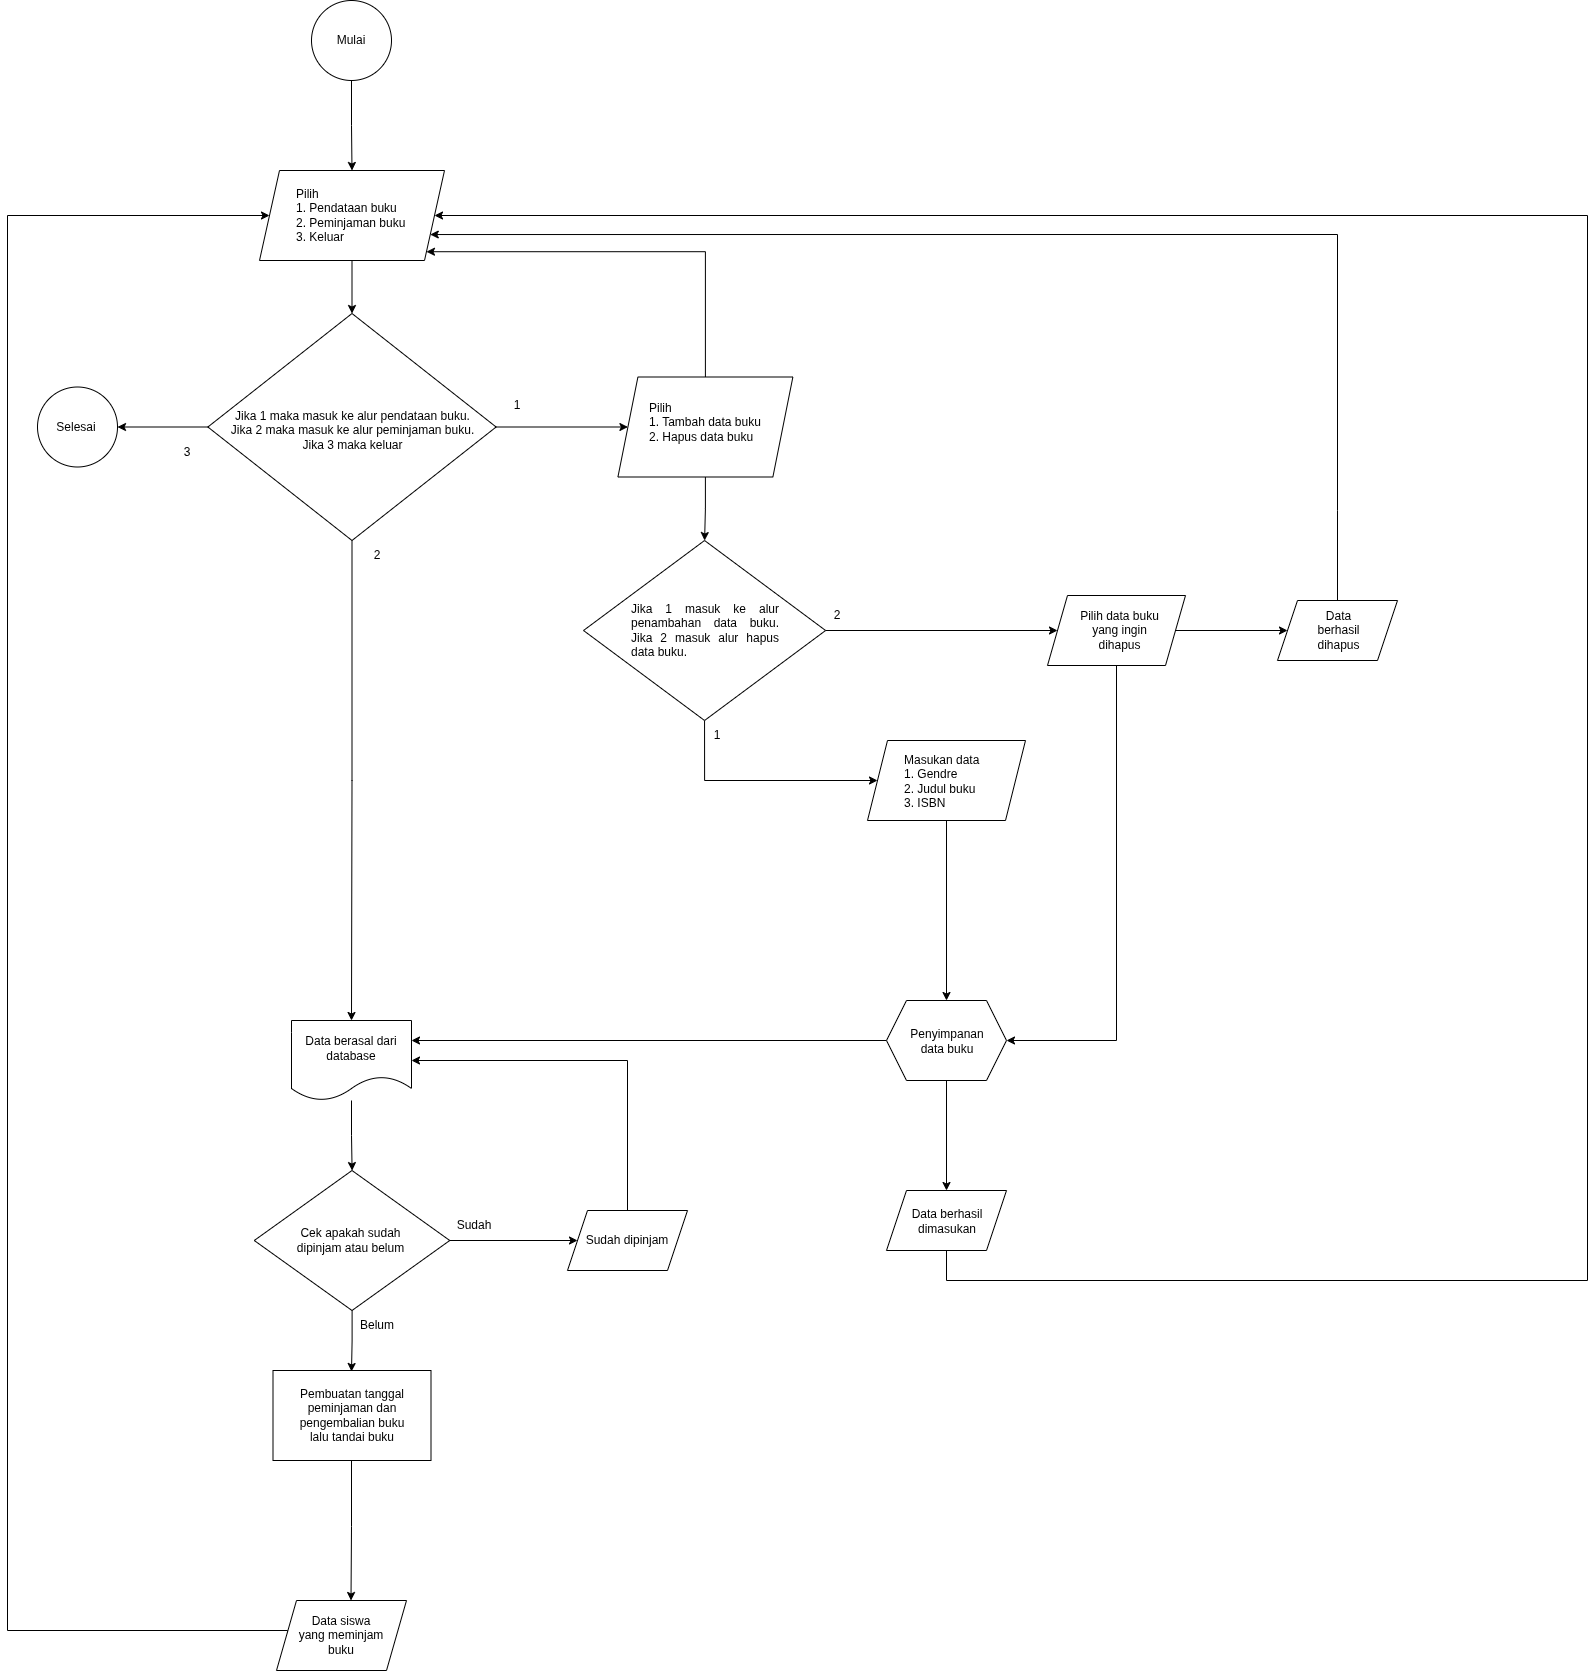

The diagram above was exported from draw.io. Its source (the exported page's mxGraphModel, read from the mxfile embedded in the PNG):
<mxGraphModel dx="4360" dy="2175" grid="1" gridSize="10" guides="1" tooltips="1" connect="1" arrows="1" fold="1" page="1" pageScale="1" pageWidth="850" pageHeight="1100" math="0" shadow="0">
  <root>
    <mxCell id="0" />
    <mxCell id="1" parent="0" />
    <mxCell id="HEqltJGbRnqhyLSQ5X79-4" edge="1" parent="1" source="HEqltJGbRnqhyLSQ5X79-1" style="edgeStyle=orthogonalEdgeStyle;rounded=0;orthogonalLoop=1;jettySize=auto;html=1;" target="HEqltJGbRnqhyLSQ5X79-3" value="">
      <mxGeometry relative="1" as="geometry" />
    </mxCell>
    <mxCell id="HEqltJGbRnqhyLSQ5X79-1" parent="1" style="ellipse;whiteSpace=wrap;html=1;aspect=fixed;" value="Mulai" vertex="1">
      <mxGeometry height="80" width="80" x="366" y="91" as="geometry" />
    </mxCell>
    <mxCell id="HEqltJGbRnqhyLSQ5X79-6" edge="1" parent="1" source="HEqltJGbRnqhyLSQ5X79-3" style="edgeStyle=orthogonalEdgeStyle;rounded=0;orthogonalLoop=1;jettySize=auto;html=1;" target="HEqltJGbRnqhyLSQ5X79-5" value="">
      <mxGeometry relative="1" as="geometry" />
    </mxCell>
    <mxCell id="HEqltJGbRnqhyLSQ5X79-3" parent="1" style="shape=parallelogram;perimeter=parallelogramPerimeter;whiteSpace=wrap;html=1;fixedSize=1;align=left;spacingLeft=35;" value="Pilih&lt;div&gt;1. Pendataan buku&lt;/div&gt;&lt;div&gt;2. Peminjaman buku&lt;/div&gt;&lt;div&gt;3. Keluar&lt;/div&gt;" vertex="1">
      <mxGeometry height="90" width="185" x="314" y="261" as="geometry" />
    </mxCell>
    <mxCell id="HEqltJGbRnqhyLSQ5X79-8" edge="1" parent="1" source="HEqltJGbRnqhyLSQ5X79-5" style="edgeStyle=orthogonalEdgeStyle;rounded=0;orthogonalLoop=1;jettySize=auto;html=1;exitX=1;exitY=0.5;exitDx=0;exitDy=0;" target="HEqltJGbRnqhyLSQ5X79-7" value="">
      <mxGeometry relative="1" as="geometry">
        <mxPoint x="621.9999999999999" y="527.5" as="sourcePoint" />
      </mxGeometry>
    </mxCell>
    <mxCell id="HEqltJGbRnqhyLSQ5X79-17" edge="1" parent="1" source="HEqltJGbRnqhyLSQ5X79-5" style="edgeStyle=orthogonalEdgeStyle;rounded=0;orthogonalLoop=1;jettySize=auto;html=1;" target="HEqltJGbRnqhyLSQ5X79-16" value="">
      <mxGeometry relative="1" as="geometry" />
    </mxCell>
    <mxCell id="HEqltJGbRnqhyLSQ5X79-32" edge="1" parent="1" source="HEqltJGbRnqhyLSQ5X79-5" style="edgeStyle=orthogonalEdgeStyle;rounded=0;orthogonalLoop=1;jettySize=auto;html=1;" target="HEqltJGbRnqhyLSQ5X79-31" value="">
      <mxGeometry relative="1" as="geometry" />
    </mxCell>
    <mxCell id="HEqltJGbRnqhyLSQ5X79-30" edge="1" parent="1" source="HEqltJGbRnqhyLSQ5X79-7" style="edgeStyle=orthogonalEdgeStyle;rounded=0;orthogonalLoop=1;jettySize=auto;html=1;exitX=0.5;exitY=0;exitDx=0;exitDy=0;entryX=1;entryY=1;entryDx=0;entryDy=0;" target="HEqltJGbRnqhyLSQ5X79-3">
      <mxGeometry relative="1" as="geometry">
        <Array as="points">
          <mxPoint x="760" y="342" />
        </Array>
      </mxGeometry>
    </mxCell>
    <mxCell id="HEqltJGbRnqhyLSQ5X79-44" edge="1" parent="1" source="HEqltJGbRnqhyLSQ5X79-7" style="edgeStyle=orthogonalEdgeStyle;rounded=0;orthogonalLoop=1;jettySize=auto;html=1;" target="HEqltJGbRnqhyLSQ5X79-43" value="">
      <mxGeometry relative="1" as="geometry" />
    </mxCell>
    <mxCell id="HEqltJGbRnqhyLSQ5X79-7" parent="1" style="shape=parallelogram;perimeter=parallelogramPerimeter;whiteSpace=wrap;html=1;fixedSize=1;spacingLeft=30;spacingBottom=10;align=left;spacingTop=0;" value="Pilih&lt;br&gt;1. Tambah data buku&lt;div&gt;2. Hapus data buku&lt;/div&gt;" vertex="1">
      <mxGeometry height="100" width="174.96" x="672.42" y="467.5" as="geometry" />
    </mxCell>
    <mxCell id="HEqltJGbRnqhyLSQ5X79-29" edge="1" parent="1" source="HEqltJGbRnqhyLSQ5X79-11" style="edgeStyle=orthogonalEdgeStyle;rounded=0;orthogonalLoop=1;jettySize=auto;html=1;exitX=0;exitY=0.5;exitDx=0;exitDy=0;entryX=1;entryY=0.25;entryDx=0;entryDy=0;" target="HEqltJGbRnqhyLSQ5X79-16">
      <mxGeometry relative="1" as="geometry" />
    </mxCell>
    <mxCell id="HEqltJGbRnqhyLSQ5X79-49" edge="1" parent="1" source="HEqltJGbRnqhyLSQ5X79-11" style="edgeStyle=orthogonalEdgeStyle;rounded=0;orthogonalLoop=1;jettySize=auto;html=1;" target="HEqltJGbRnqhyLSQ5X79-48" value="">
      <mxGeometry relative="1" as="geometry" />
    </mxCell>
    <mxCell id="HEqltJGbRnqhyLSQ5X79-11" parent="1" style="shape=hexagon;perimeter=hexagonPerimeter2;whiteSpace=wrap;html=1;fixedSize=1;spacingBottom=0;spacingTop=2;spacingLeft=2;" value="Penyimpanan&lt;div&gt;data buku&lt;/div&gt;" vertex="1">
      <mxGeometry height="80" width="120" x="941" y="1091" as="geometry" />
    </mxCell>
    <mxCell id="HEqltJGbRnqhyLSQ5X79-19" edge="1" parent="1" source="HEqltJGbRnqhyLSQ5X79-61" style="edgeStyle=orthogonalEdgeStyle;rounded=0;orthogonalLoop=1;jettySize=auto;html=1;" value="">
      <mxGeometry relative="1" as="geometry">
        <mxPoint x="406" y="1462" as="targetPoint" />
      </mxGeometry>
    </mxCell>
    <mxCell id="HEqltJGbRnqhyLSQ5X79-16" parent="1" style="shape=document;whiteSpace=wrap;html=1;boundedLbl=1;" value="Data berasal dari&lt;div&gt;database&lt;/div&gt;" vertex="1">
      <mxGeometry height="80" width="120" x="346" y="1111" as="geometry" />
    </mxCell>
    <mxCell id="HEqltJGbRnqhyLSQ5X79-25" edge="1" parent="1" style="edgeStyle=orthogonalEdgeStyle;rounded=0;orthogonalLoop=1;jettySize=auto;html=1;" value="">
      <mxGeometry relative="1" as="geometry">
        <mxPoint x="406" y="1542" as="sourcePoint" />
        <mxPoint x="405.5" y="1691" as="targetPoint" />
      </mxGeometry>
    </mxCell>
    <mxCell id="HEqltJGbRnqhyLSQ5X79-31" parent="1" style="ellipse;whiteSpace=wrap;html=1;spacingRight=2;" value="Selesai" vertex="1">
      <mxGeometry height="80" width="80" x="92" y="477.5" as="geometry" />
    </mxCell>
    <mxCell id="HEqltJGbRnqhyLSQ5X79-46" edge="1" parent="1" source="HEqltJGbRnqhyLSQ5X79-43" style="edgeStyle=orthogonalEdgeStyle;rounded=0;orthogonalLoop=1;jettySize=auto;html=1;exitX=0.5;exitY=1;exitDx=0;exitDy=0;" target="HEqltJGbRnqhyLSQ5X79-45" value="">
      <mxGeometry relative="1" as="geometry">
        <Array as="points">
          <mxPoint x="760" y="871" />
        </Array>
        <mxPoint x="760" y="771" as="sourcePoint" />
      </mxGeometry>
    </mxCell>
    <mxCell id="HEqltJGbRnqhyLSQ5X79-52" edge="1" parent="1" source="HEqltJGbRnqhyLSQ5X79-43" style="edgeStyle=orthogonalEdgeStyle;rounded=0;orthogonalLoop=1;jettySize=auto;html=1;" target="HEqltJGbRnqhyLSQ5X79-51" value="">
      <mxGeometry relative="1" as="geometry" />
    </mxCell>
    <mxCell id="HEqltJGbRnqhyLSQ5X79-43" parent="1" style="rhombus;whiteSpace=wrap;html=1;align=left;spacingLeft=30;spacingBottom=10;spacingTop=0;" value="" vertex="1">
      <mxGeometry height="180" width="242.1" x="638" y="631" as="geometry" />
    </mxCell>
    <mxCell id="HEqltJGbRnqhyLSQ5X79-47" edge="1" parent="1" source="HEqltJGbRnqhyLSQ5X79-45" style="edgeStyle=orthogonalEdgeStyle;rounded=0;orthogonalLoop=1;jettySize=auto;html=1;exitX=0.5;exitY=1;exitDx=0;exitDy=0;entryX=0.5;entryY=0;entryDx=0;entryDy=0;" target="HEqltJGbRnqhyLSQ5X79-11">
      <mxGeometry relative="1" as="geometry" />
    </mxCell>
    <mxCell id="HEqltJGbRnqhyLSQ5X79-45" parent="1" style="shape=parallelogram;perimeter=parallelogramPerimeter;whiteSpace=wrap;html=1;fixedSize=1;align=left;spacingLeft=35;spacingBottom=-2;spacingTop=0;" value="Masukan data&lt;div&gt;1. Gendre&lt;/div&gt;&lt;div&gt;2. Judul buku&lt;/div&gt;&lt;div&gt;3. ISBN&lt;/div&gt;" vertex="1">
      <mxGeometry height="80" width="158" x="922" y="831" as="geometry" />
    </mxCell>
    <mxCell id="HEqltJGbRnqhyLSQ5X79-60" edge="1" parent="1" source="HEqltJGbRnqhyLSQ5X79-48" style="edgeStyle=orthogonalEdgeStyle;rounded=0;orthogonalLoop=1;jettySize=auto;html=1;exitX=0.5;exitY=1;exitDx=0;exitDy=0;entryX=1;entryY=0.5;entryDx=0;entryDy=0;" target="HEqltJGbRnqhyLSQ5X79-3">
      <mxGeometry relative="1" as="geometry">
        <Array as="points">
          <mxPoint x="1001" y="1371" />
          <mxPoint x="1642" y="1371" />
          <mxPoint x="1642" y="306" />
        </Array>
      </mxGeometry>
    </mxCell>
    <mxCell id="HEqltJGbRnqhyLSQ5X79-48" parent="1" style="shape=parallelogram;perimeter=parallelogramPerimeter;whiteSpace=wrap;html=1;fixedSize=1;spacingBottom=0;spacingTop=2;spacingLeft=2;" value="Data berhasil&lt;div&gt;dimasukan&lt;/div&gt;" vertex="1">
      <mxGeometry height="60" width="120" x="941" y="1281" as="geometry" />
    </mxCell>
    <mxCell id="HEqltJGbRnqhyLSQ5X79-69" edge="1" parent="1" source="HEqltJGbRnqhyLSQ5X79-50" style="edgeStyle=orthogonalEdgeStyle;rounded=0;orthogonalLoop=1;jettySize=auto;html=1;exitX=0;exitY=0.5;exitDx=0;exitDy=0;entryX=0;entryY=0.5;entryDx=0;entryDy=0;" target="HEqltJGbRnqhyLSQ5X79-3">
      <mxGeometry relative="1" as="geometry">
        <Array as="points">
          <mxPoint x="342" y="1726" />
          <mxPoint x="342" y="1721" />
          <mxPoint x="62" y="1721" />
          <mxPoint x="62" y="306" />
        </Array>
      </mxGeometry>
    </mxCell>
    <mxCell id="HEqltJGbRnqhyLSQ5X79-50" parent="1" style="shape=parallelogram;perimeter=parallelogramPerimeter;whiteSpace=wrap;html=1;fixedSize=1;" value="Data siswa&lt;div&gt;yang meminjam&lt;/div&gt;&lt;div&gt;buku&lt;/div&gt;" vertex="1">
      <mxGeometry height="70" width="130" x="331" y="1691" as="geometry" />
    </mxCell>
    <mxCell id="HEqltJGbRnqhyLSQ5X79-54" edge="1" parent="1" source="HEqltJGbRnqhyLSQ5X79-51" style="edgeStyle=orthogonalEdgeStyle;rounded=0;orthogonalLoop=1;jettySize=auto;html=1;exitX=0.5;exitY=1;exitDx=0;exitDy=0;entryX=1;entryY=0.5;entryDx=0;entryDy=0;" target="HEqltJGbRnqhyLSQ5X79-11">
      <mxGeometry relative="1" as="geometry" />
    </mxCell>
    <mxCell id="HEqltJGbRnqhyLSQ5X79-56" edge="1" parent="1" source="HEqltJGbRnqhyLSQ5X79-51" style="edgeStyle=orthogonalEdgeStyle;rounded=0;orthogonalLoop=1;jettySize=auto;html=1;" target="HEqltJGbRnqhyLSQ5X79-55" value="">
      <mxGeometry relative="1" as="geometry" />
    </mxCell>
    <mxCell id="HEqltJGbRnqhyLSQ5X79-51" parent="1" style="shape=parallelogram;perimeter=parallelogramPerimeter;whiteSpace=wrap;html=1;fixedSize=1;align=center;spacingLeft=30;spacingBottom=1;spacingTop=0;spacingRight=23;" value="Pilih data buku&lt;div&gt;yang ingin dihapus&lt;/div&gt;" vertex="1">
      <mxGeometry height="70" width="138" x="1102" y="686" as="geometry" />
    </mxCell>
    <mxCell id="HEqltJGbRnqhyLSQ5X79-59" edge="1" parent="1" source="HEqltJGbRnqhyLSQ5X79-55" style="edgeStyle=orthogonalEdgeStyle;rounded=0;orthogonalLoop=1;jettySize=auto;html=1;exitX=0.5;exitY=0;exitDx=0;exitDy=0;entryX=1;entryY=0.75;entryDx=0;entryDy=0;" target="HEqltJGbRnqhyLSQ5X79-3">
      <mxGeometry relative="1" as="geometry">
        <Array as="points">
          <mxPoint x="1392" y="601" />
          <mxPoint x="1392" y="325" />
        </Array>
      </mxGeometry>
    </mxCell>
    <mxCell id="HEqltJGbRnqhyLSQ5X79-55" parent="1" style="shape=parallelogram;perimeter=parallelogramPerimeter;whiteSpace=wrap;html=1;fixedSize=1;spacingLeft=30;spacingBottom=1;spacingTop=0;spacingRight=27;" value="Data berhasil dihapus" vertex="1">
      <mxGeometry height="60" width="120" x="1332" y="691" as="geometry" />
    </mxCell>
    <mxCell id="HEqltJGbRnqhyLSQ5X79-62" edge="1" parent="1" source="HEqltJGbRnqhyLSQ5X79-16" style="edgeStyle=orthogonalEdgeStyle;rounded=0;orthogonalLoop=1;jettySize=auto;html=1;" target="HEqltJGbRnqhyLSQ5X79-61" value="">
      <mxGeometry relative="1" as="geometry">
        <mxPoint x="405.5" y="1181" as="sourcePoint" />
        <mxPoint x="405.5" y="1511" as="targetPoint" />
      </mxGeometry>
    </mxCell>
    <mxCell id="HEqltJGbRnqhyLSQ5X79-81" edge="1" parent="1" source="HEqltJGbRnqhyLSQ5X79-61" style="edgeStyle=orthogonalEdgeStyle;rounded=0;orthogonalLoop=1;jettySize=auto;html=1;" target="HEqltJGbRnqhyLSQ5X79-80" value="">
      <mxGeometry relative="1" as="geometry" />
    </mxCell>
    <mxCell id="HEqltJGbRnqhyLSQ5X79-61" parent="1" style="rhombus;whiteSpace=wrap;html=1;" value="" vertex="1">
      <mxGeometry height="140" width="195.5" x="308.75" y="1261" as="geometry" />
    </mxCell>
    <mxCell id="HEqltJGbRnqhyLSQ5X79-64" connectable="0" parent="1" style="group" value="" vertex="1">
      <mxGeometry height="227" width="288.25" x="262.37" y="404" as="geometry" />
    </mxCell>
    <mxCell id="HEqltJGbRnqhyLSQ5X79-5" parent="HEqltJGbRnqhyLSQ5X79-64" style="rhombus;whiteSpace=wrap;html=1;fontSize=12;align=center;verticalAlign=middle;spacingBottom=-2;" value="&lt;div style=&quot;text-align: justify;&quot;&gt;&lt;br&gt;&lt;/div&gt;" vertex="1">
      <mxGeometry height="227" width="288.25" as="geometry" />
    </mxCell>
    <mxCell id="HEqltJGbRnqhyLSQ5X79-63" parent="HEqltJGbRnqhyLSQ5X79-64" style="text;html=1;whiteSpace=wrap;strokeColor=none;fillColor=none;align=center;verticalAlign=middle;rounded=0;" value="&lt;span style=&quot;text-align: justify;&quot;&gt;Jika 1 maka masuk ke alur pendataan buku. Jika 2 maka masuk ke alur peminjaman buku. Jika 3 maka keluar&lt;/span&gt;" vertex="1">
      <mxGeometry height="60" width="255.48" x="17.379999999999995" y="87" as="geometry" />
    </mxCell>
    <mxCell id="HEqltJGbRnqhyLSQ5X79-70" parent="1" style="text;html=1;whiteSpace=wrap;strokeColor=none;fillColor=none;align=center;verticalAlign=middle;rounded=0;" value="1" vertex="1">
      <mxGeometry height="30" width="60" x="542" y="481" as="geometry" />
    </mxCell>
    <mxCell id="HEqltJGbRnqhyLSQ5X79-71" parent="1" style="text;html=1;whiteSpace=wrap;strokeColor=none;fillColor=none;align=center;verticalAlign=middle;rounded=0;" value="2" vertex="1">
      <mxGeometry height="30" width="60" x="401.5" y="631" as="geometry" />
    </mxCell>
    <mxCell id="HEqltJGbRnqhyLSQ5X79-72" parent="1" style="text;html=1;whiteSpace=wrap;strokeColor=none;fillColor=none;align=center;verticalAlign=middle;rounded=0;" value="3" vertex="1">
      <mxGeometry height="30" width="60" x="212" y="527.5" as="geometry" />
    </mxCell>
    <mxCell id="HEqltJGbRnqhyLSQ5X79-73" parent="1" style="text;html=1;whiteSpace=wrap;strokeColor=none;fillColor=none;align=center;verticalAlign=middle;rounded=0;" value="&lt;div style=&quot;text-align: justify;&quot;&gt;&lt;span style=&quot;background-color: transparent; color: light-dark(rgb(0, 0, 0), rgb(255, 255, 255));&quot;&gt;Jika 1 masuk ke alur penambahan data buku. Jika 2 masuk alur hapus data buku.&lt;/span&gt;&lt;/div&gt;" vertex="1">
      <mxGeometry height="30" width="150" x="684.9" y="706" as="geometry" />
    </mxCell>
    <mxCell id="HEqltJGbRnqhyLSQ5X79-74" parent="1" style="text;html=1;whiteSpace=wrap;strokeColor=none;fillColor=none;align=center;verticalAlign=middle;rounded=0;" value="2" vertex="1">
      <mxGeometry height="30" width="60" x="862" y="691" as="geometry" />
    </mxCell>
    <mxCell id="HEqltJGbRnqhyLSQ5X79-75" parent="1" style="text;html=1;whiteSpace=wrap;strokeColor=none;fillColor=none;align=center;verticalAlign=middle;rounded=0;" value="1" vertex="1">
      <mxGeometry height="30" width="60" x="742" y="811" as="geometry" />
    </mxCell>
    <mxCell id="HEqltJGbRnqhyLSQ5X79-76" parent="1" style="text;html=1;whiteSpace=wrap;strokeColor=none;fillColor=none;align=center;verticalAlign=middle;rounded=0;" value="Cek apakah sudah dipinjam atau belum" vertex="1">
      <mxGeometry height="30" width="111" x="350" y="1316" as="geometry" />
    </mxCell>
    <mxCell id="HEqltJGbRnqhyLSQ5X79-79" parent="1" style="rounded=0;whiteSpace=wrap;html=1;" value="Pembuatan tanggal&lt;div&gt;peminjaman dan&lt;/div&gt;&lt;div&gt;pengembalian buku&lt;/div&gt;&lt;div&gt;lalu tandai buku&lt;/div&gt;" vertex="1">
      <mxGeometry height="90" width="158" x="327.5" y="1461" as="geometry" />
    </mxCell>
    <mxCell id="HEqltJGbRnqhyLSQ5X79-82" edge="1" parent="1" source="HEqltJGbRnqhyLSQ5X79-80" style="edgeStyle=orthogonalEdgeStyle;rounded=0;orthogonalLoop=1;jettySize=auto;html=1;exitX=0.5;exitY=0;exitDx=0;exitDy=0;entryX=1;entryY=0.5;entryDx=0;entryDy=0;" target="HEqltJGbRnqhyLSQ5X79-16">
      <mxGeometry relative="1" as="geometry" />
    </mxCell>
    <mxCell id="HEqltJGbRnqhyLSQ5X79-80" parent="1" style="shape=parallelogram;perimeter=parallelogramPerimeter;whiteSpace=wrap;html=1;fixedSize=1;" value="Sudah dipinjam" vertex="1">
      <mxGeometry height="60" width="120" x="622" y="1301" as="geometry" />
    </mxCell>
    <mxCell id="HEqltJGbRnqhyLSQ5X79-83" parent="1" style="text;html=1;whiteSpace=wrap;strokeColor=none;fillColor=none;align=center;verticalAlign=middle;rounded=0;" value="Sudah" vertex="1">
      <mxGeometry height="30" width="60" x="499" y="1301" as="geometry" />
    </mxCell>
    <mxCell id="HEqltJGbRnqhyLSQ5X79-84" parent="1" style="text;html=1;whiteSpace=wrap;strokeColor=none;fillColor=none;align=center;verticalAlign=middle;rounded=0;" value="Belum" vertex="1">
      <mxGeometry height="30" width="60" x="401.5" y="1401" as="geometry" />
    </mxCell>
  </root>
</mxGraphModel>